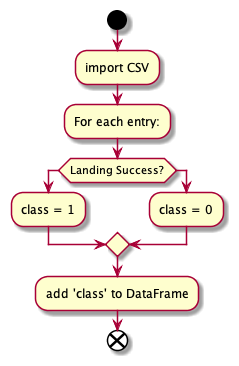

The diagram above was rendered by PlantUML. Its source (embedded in the PNG):
@startuml 3-wrangling

start
:import CSV;
:For each entry:;
if (Landing Success?) then
:class = 1;
else
:class = 0;
endif

:add 'class' to DataFrame;
end

@enduml